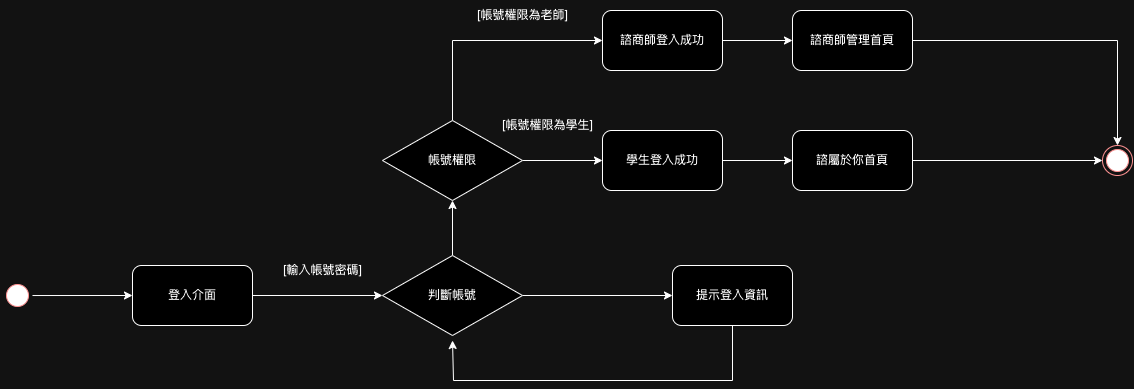

The diagram above was exported from draw.io. Its source (the exported page's mxGraphModel, read from the mxfile embedded in the PNG):
<mxGraphModel dx="954" dy="610" grid="1" gridSize="10" guides="1" tooltips="1" connect="1" arrows="1" fold="1" page="1" pageScale="1" pageWidth="827" pageHeight="1169" math="0" shadow="0">
  <root>
    <mxCell id="0" />
    <mxCell id="1" parent="0" />
    <mxCell id="ZSOKqwn5EoHHDno3sq92-1" style="edgeStyle=orthogonalEdgeStyle;rounded=0;orthogonalLoop=1;jettySize=auto;html=1;entryX=0;entryY=0.5;entryDx=0;entryDy=0;" parent="1" source="-HXOtxTtRe_mzYs6og6a-4" target="-HXOtxTtRe_mzYs6og6a-9" edge="1">
      <mxGeometry relative="1" as="geometry" />
    </mxCell>
    <mxCell id="-HXOtxTtRe_mzYs6og6a-4" value="" style="ellipse;html=1;shape=startState;fillColor=#000000;strokeColor=#ff0000;rotation=-98;" parent="1" vertex="1">
      <mxGeometry x="10" y="360" width="30" height="30" as="geometry" />
    </mxCell>
    <mxCell id="-HXOtxTtRe_mzYs6og6a-26" style="edgeStyle=orthogonalEdgeStyle;rounded=0;orthogonalLoop=1;jettySize=auto;html=1;" parent="1" source="-HXOtxTtRe_mzYs6og6a-7" target="-HXOtxTtRe_mzYs6og6a-8" edge="1">
      <mxGeometry relative="1" as="geometry" />
    </mxCell>
    <mxCell id="ZSOKqwn5EoHHDno3sq92-5" style="edgeStyle=orthogonalEdgeStyle;rounded=0;orthogonalLoop=1;jettySize=auto;html=1;entryX=0.5;entryY=1;entryDx=0;entryDy=0;" parent="1" source="-HXOtxTtRe_mzYs6og6a-7" target="ZSOKqwn5EoHHDno3sq92-4" edge="1">
      <mxGeometry relative="1" as="geometry" />
    </mxCell>
    <mxCell id="-HXOtxTtRe_mzYs6og6a-7" value="判斷帳號" style="rhombus;whiteSpace=wrap;html=1;" parent="1" vertex="1">
      <mxGeometry x="390" y="335" width="140" height="80" as="geometry" />
    </mxCell>
    <mxCell id="ZSOKqwn5EoHHDno3sq92-7" style="edgeStyle=orthogonalEdgeStyle;rounded=0;orthogonalLoop=1;jettySize=auto;html=1;" parent="1" source="-HXOtxTtRe_mzYs6og6a-8" edge="1">
      <mxGeometry relative="1" as="geometry">
        <mxPoint x="460" y="420" as="targetPoint" />
        <Array as="points">
          <mxPoint x="740" y="460" />
          <mxPoint x="461" y="460" />
        </Array>
      </mxGeometry>
    </mxCell>
    <mxCell id="-HXOtxTtRe_mzYs6og6a-8" value="提示登入資訊" style="rounded=1;whiteSpace=wrap;html=1;" parent="1" vertex="1">
      <mxGeometry x="680" y="345" width="120" height="60" as="geometry" />
    </mxCell>
    <mxCell id="ZSOKqwn5EoHHDno3sq92-2" style="edgeStyle=orthogonalEdgeStyle;rounded=0;orthogonalLoop=1;jettySize=auto;html=1;entryX=0;entryY=0.5;entryDx=0;entryDy=0;" parent="1" source="-HXOtxTtRe_mzYs6og6a-9" target="-HXOtxTtRe_mzYs6og6a-7" edge="1">
      <mxGeometry relative="1" as="geometry" />
    </mxCell>
    <mxCell id="-HXOtxTtRe_mzYs6og6a-9" value="登入介面" style="rounded=1;whiteSpace=wrap;html=1;" parent="1" vertex="1">
      <mxGeometry x="140" y="345" width="120" height="60" as="geometry" />
    </mxCell>
    <mxCell id="-HXOtxTtRe_mzYs6og6a-23" style="edgeStyle=orthogonalEdgeStyle;rounded=0;orthogonalLoop=1;jettySize=auto;html=1;entryX=0;entryY=0.5;entryDx=0;entryDy=0;" parent="1" source="-HXOtxTtRe_mzYs6og6a-11" target="-HXOtxTtRe_mzYs6og6a-12" edge="1">
      <mxGeometry relative="1" as="geometry" />
    </mxCell>
    <mxCell id="-HXOtxTtRe_mzYs6og6a-11" value="學生登入成功" style="rounded=1;whiteSpace=wrap;html=1;" parent="1" vertex="1">
      <mxGeometry x="610" y="210" width="120" height="60" as="geometry" />
    </mxCell>
    <mxCell id="ZSOKqwn5EoHHDno3sq92-16" style="edgeStyle=orthogonalEdgeStyle;rounded=0;orthogonalLoop=1;jettySize=auto;html=1;entryX=0;entryY=0.5;entryDx=0;entryDy=0;" parent="1" source="-HXOtxTtRe_mzYs6og6a-12" target="-HXOtxTtRe_mzYs6og6a-13" edge="1">
      <mxGeometry relative="1" as="geometry" />
    </mxCell>
    <mxCell id="-HXOtxTtRe_mzYs6og6a-12" value="諮屬於你首頁&lt;br&gt;" style="rounded=1;whiteSpace=wrap;html=1;" parent="1" vertex="1">
      <mxGeometry x="800" y="210" width="120" height="60" as="geometry" />
    </mxCell>
    <mxCell id="-HXOtxTtRe_mzYs6og6a-13" value="" style="ellipse;html=1;shape=endState;fillColor=#000000;strokeColor=#ff0000;" parent="1" vertex="1">
      <mxGeometry x="1110" y="225" width="30" height="30" as="geometry" />
    </mxCell>
    <mxCell id="-HXOtxTtRe_mzYs6og6a-19" value="[輸入帳號密碼]" style="text;html=1;align=center;verticalAlign=middle;resizable=0;points=[];autosize=1;strokeColor=none;fillColor=none;" parent="1" vertex="1">
      <mxGeometry x="280" y="335" width="100" height="30" as="geometry" />
    </mxCell>
    <mxCell id="ZSOKqwn5EoHHDno3sq92-9" style="edgeStyle=orthogonalEdgeStyle;rounded=0;orthogonalLoop=1;jettySize=auto;html=1;entryX=0;entryY=0.5;entryDx=0;entryDy=0;" parent="1" source="ZSOKqwn5EoHHDno3sq92-4" target="ZSOKqwn5EoHHDno3sq92-8" edge="1">
      <mxGeometry relative="1" as="geometry">
        <Array as="points">
          <mxPoint x="460" y="120" />
        </Array>
      </mxGeometry>
    </mxCell>
    <mxCell id="ZSOKqwn5EoHHDno3sq92-10" style="edgeStyle=orthogonalEdgeStyle;rounded=0;orthogonalLoop=1;jettySize=auto;html=1;" parent="1" source="ZSOKqwn5EoHHDno3sq92-4" target="-HXOtxTtRe_mzYs6og6a-11" edge="1">
      <mxGeometry relative="1" as="geometry" />
    </mxCell>
    <mxCell id="ZSOKqwn5EoHHDno3sq92-4" value="帳號權限" style="rhombus;whiteSpace=wrap;html=1;" parent="1" vertex="1">
      <mxGeometry x="390" y="200" width="140" height="80" as="geometry" />
    </mxCell>
    <mxCell id="ZSOKqwn5EoHHDno3sq92-14" style="edgeStyle=orthogonalEdgeStyle;rounded=0;orthogonalLoop=1;jettySize=auto;html=1;" parent="1" source="ZSOKqwn5EoHHDno3sq92-8" target="ZSOKqwn5EoHHDno3sq92-13" edge="1">
      <mxGeometry relative="1" as="geometry" />
    </mxCell>
    <mxCell id="ZSOKqwn5EoHHDno3sq92-8" value="諮商師登入成功" style="rounded=1;whiteSpace=wrap;html=1;" parent="1" vertex="1">
      <mxGeometry x="610" y="90" width="120" height="60" as="geometry" />
    </mxCell>
    <mxCell id="ZSOKqwn5EoHHDno3sq92-11" value="[帳號權限為老師]" style="text;html=1;align=center;verticalAlign=middle;resizable=0;points=[];autosize=1;strokeColor=none;fillColor=none;" parent="1" vertex="1">
      <mxGeometry x="475" y="80" width="110" height="30" as="geometry" />
    </mxCell>
    <mxCell id="ZSOKqwn5EoHHDno3sq92-12" value="[帳號權限為學生]" style="text;html=1;align=center;verticalAlign=middle;resizable=0;points=[];autosize=1;strokeColor=none;fillColor=none;" parent="1" vertex="1">
      <mxGeometry x="500" y="190" width="110" height="30" as="geometry" />
    </mxCell>
    <mxCell id="ZSOKqwn5EoHHDno3sq92-15" style="edgeStyle=orthogonalEdgeStyle;rounded=0;orthogonalLoop=1;jettySize=auto;html=1;" parent="1" source="ZSOKqwn5EoHHDno3sq92-13" target="-HXOtxTtRe_mzYs6og6a-13" edge="1">
      <mxGeometry relative="1" as="geometry" />
    </mxCell>
    <mxCell id="ZSOKqwn5EoHHDno3sq92-13" value="諮商師管理首頁" style="rounded=1;whiteSpace=wrap;html=1;" parent="1" vertex="1">
      <mxGeometry x="800" y="90" width="120" height="60" as="geometry" />
    </mxCell>
  </root>
</mxGraphModel>